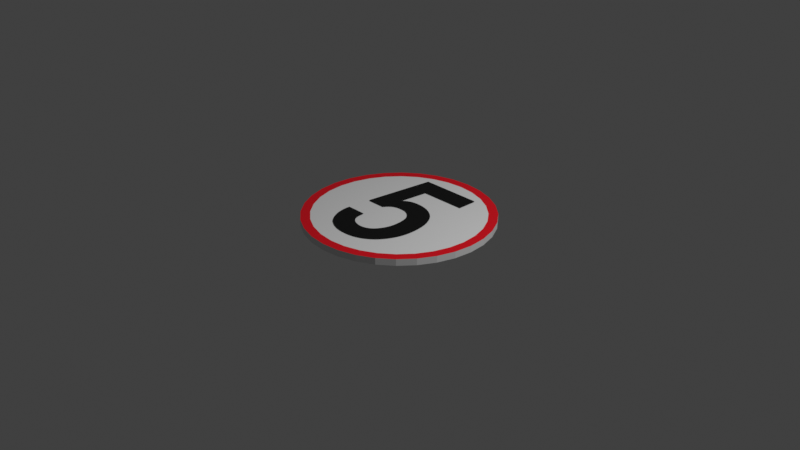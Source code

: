 # Source: velocidade5.blend  (saved by Blender 3.0.42; exported with 4.5.12 LTS)
import bpy
from mathutils import Matrix  # noqa: F401  (used for matrix-valued properties, if any)

bpy.ops.wm.read_factory_settings(use_empty=True)
scene = bpy.context.scene
scene.name = 'Scene'

# ---- collections
col_collection = bpy.data.collections.new('Collection'); scene.collection.children.link(col_collection)

# ---- materials (node trees are filled in below, after node groups)
mat_branco = bpy.data.materials.new('Branco')
mat_branco.use_transparent_shadow = False
mat_vermelho = bpy.data.materials.new('Vermelho')
mat_vermelho.use_transparent_shadow = False
mat_preto = bpy.data.materials.new('Preto')
mat_preto.use_transparent_shadow = False

# ---- material node trees
mat_branco.use_nodes = True; mat_branco.node_tree.nodes.clear()
_N = mat_branco.node_tree.nodes; _L = mat_branco.node_tree.links
n0 = _N.new('ShaderNodeBsdfPrincipled'); n0.name = 'Principled BSDF'; n0.location = (10, 300)
n0.distribution = 'GGX'
n0.subsurface_method = 'RANDOM_WALK_SKIN'
n0.inputs[3].default_value = 1.45
n0.inputs[27].default_value = (0.0, 0.0, 0.0, 1.0)
n0.inputs[28].default_value = 1.0
n1 = _N.new('ShaderNodeOutputMaterial'); n1.name = 'Material Output'; n1.location = (300, 300)
_L.new(n0.outputs[0], n1.inputs[0])
n1.is_active_output = True
mat_vermelho.use_nodes = True; mat_vermelho.node_tree.nodes.clear()
_N = mat_vermelho.node_tree.nodes; _L = mat_vermelho.node_tree.links
n0 = _N.new('ShaderNodeBsdfPrincipled'); n0.name = 'Principled BSDF'; n0.location = (10, 300)
n0.distribution = 'GGX'
n0.subsurface_method = 'RANDOM_WALK_SKIN'
n0.inputs[0].default_value = (0.8, 0.000532, 0.009925, 1.0)
n0.inputs[3].default_value = 1.45
n0.inputs[27].default_value = (0.0, 0.0, 0.0, 1.0)
n0.inputs[28].default_value = 1.0
n1 = _N.new('ShaderNodeOutputMaterial'); n1.name = 'Material Output'; n1.location = (300, 300)
_L.new(n0.outputs[0], n1.inputs[0])
n1.is_active_output = True
mat_preto.use_nodes = True; mat_preto.node_tree.nodes.clear()
_N = mat_preto.node_tree.nodes; _L = mat_preto.node_tree.links
n0 = _N.new('ShaderNodeBsdfPrincipled'); n0.name = 'Principled BSDF'; n0.location = (10, 300)
n0.distribution = 'GGX'
n0.subsurface_method = 'RANDOM_WALK_SKIN'
n0.inputs[0].default_value = (0.0, 0.0, 0.0, 1.0)
n0.inputs[3].default_value = 1.45
n0.inputs[27].default_value = (0.0, 0.0, 0.0, 1.0)
n0.inputs[28].default_value = 1.0
n1 = _N.new('ShaderNodeOutputMaterial'); n1.name = 'Material Output'; n1.location = (300, 300)
_L.new(n0.outputs[0], n1.inputs[0])
n1.is_active_output = True

# ---- world
world_world = bpy.data.worlds.new('World'); scene.world = world_world
world_world.use_nodes = True; world_world.node_tree.nodes.clear()
_N = world_world.node_tree.nodes; _L = world_world.node_tree.links
n0 = _N.new('ShaderNodeOutputWorld'); n0.name = 'World Output'; n0.location = (300, 300)
n1 = _N.new('ShaderNodeBackground'); n1.name = 'Background'; n1.location = (10, 300)
n1.inputs[0].default_value = (0.05088, 0.05088, 0.05088, 1.0)
_L.new(n1.outputs[0], n0.inputs[0])
n0.is_active_output = True
world_world.color = (0.05088, 0.05088, 0.05088)
world_world.use_sun_shadow = False
world_world.sun_shadow_jitter_overblur = 0.0

# ---- cameras
cam_camera = bpy.data.cameras.new('Camera')
cam_camera.clip_end = 100.0
cam_camera.ortho_scale = 7.314

# ---- lights
light_light = bpy.data.lights.new('Light', 'POINT')
light_light.transmission_factor = 0.0
light_light.energy = 1000.0
light_light.shadow_soft_size = 0.1
light_light.shadow_maximum_resolution = 0.006
light_light.use_absolute_resolution = True

# ---- meshes
me_circle = bpy.data.meshes.new('Circle')
me_circle.from_pydata([(0.0, 1.0, 0.0), (-0.1951, 0.9808, 0.0), (-0.3827, 0.9239, 0.0), (-0.5556, 0.8315, 0.0), (-0.7071, 0.7071, 0.0), (-0.8315, 0.5556, 0.0), (-0.9239, 0.3827, 0.0), (-0.9808, 0.1951, 0.0), (-1.0, 0.0, 0.0), (-0.9808, -0.1951, 0.0), (-0.9239, -0.3827, 0.0), (-0.8315, -0.5556, 0.0), (-0.7071, -0.7071, 0.0), (-0.5556, -0.8315, 0.0), (-0.3827, -0.9239, 0.0), (-0.1951, -0.9808, 0.0), (0.0, -1.0, 0.0), (0.1951, -0.9808, 0.0), (0.3827, -0.9239, 0.0), (0.5556, -0.8315, 0.0), (0.7071, -0.7071, 0.0), (0.8315, -0.5556, 0.0), (0.9239, -0.3827, 0.0), (0.9808, -0.1951, 0.0), (1.0, 0.0, 0.0), (0.9808, 0.1951, 0.0), (0.9239, 0.3827, 0.0), (0.8315, 0.5556, 0.0), (0.7071, 0.7071, 0.0), (0.5556, 0.8315, 0.0), (0.3827, 0.9239, 0.0), (0.1951, 0.9808, 0.0), (0.0, 1.0, 0.0), (-0.1951, 0.9808, 0.0), (-0.3827, 0.9239, 0.0), (-0.5556, 0.8315, 0.0), (-0.7071, 0.7071, 0.0), (-0.8315, 0.5556, 0.0), (-0.9239, 0.3827, 0.0), (-0.9808, 0.1951, 0.0), (-1.0, 0.0, 0.0), (-0.9808, -0.1951, 0.0), (-0.9239, -0.3827, 0.0), (-0.8315, -0.5556, 0.0), (-0.7071, -0.7071, 0.0), (-0.5556, -0.8315, 0.0), (-0.3827, -0.9239, 0.0), (-0.1951, -0.9808, 0.0), (0.0, -1.0, 0.0), (0.1951, -0.9808, 0.0), (0.3827, -0.9239, 0.0), (0.5556, -0.8315, 0.0), (0.7071, -0.7071, 0.0), (0.8315, -0.5556, 0.0), (0.9239, -0.3827, 0.0), (0.9808, -0.1951, 0.0), (1.0, 0.0, 0.0), (0.9808, 0.1951, 0.0), (0.9239, 0.3827, 0.0), (0.8315, 0.5556, 0.0), (0.7071, 0.7071, 0.0), (0.5556, 0.8315, 0.0), (0.3827, 0.9239, 0.0), (0.1951, 0.9808, 0.0), (0.0, 1.0, 0.07019), (-0.1951, 0.9808, 0.07019), (-0.3827, 0.9239, 0.07019), (-0.5556, 0.8315, 0.07019), (-0.7071, 0.7071, 0.07019), (-0.8315, 0.5556, 0.07019), (-0.9239, 0.3827, 0.07019), (-0.9808, 0.1951, 0.07019), (-1.0, 0.0, 0.07019), (-0.9808, -0.1951, 0.07019), (-0.9239, -0.3827, 0.07019), (-0.8315, -0.5556, 0.07019), (-0.7071, -0.7071, 0.07019), (-0.5556, -0.8315, 0.07019), (-0.3827, -0.9239, 0.07019), (-0.1951, -0.9808, 0.07019), (0.0, -1.0, 0.07019), (0.1951, -0.9808, 0.07019), (0.3827, -0.9239, 0.07019), (0.5556, -0.8315, 0.07019), (0.7071, -0.7071, 0.07019), (0.8315, -0.5556, 0.07019), (0.9239, -0.3827, 0.07019), (0.9808, -0.1951, 0.07019), (1.0, 0.0, 0.07019), (0.9808, 0.1951, 0.07019), (0.9239, 0.3827, 0.07019), (0.8315, 0.5556, 0.07019), (0.7071, 0.7071, 0.07019), (0.5556, 0.8315, 0.07019), (0.3827, 0.9239, 0.07019), (0.1951, 0.9808, 0.07019), (-1.2e-09, 0.9009, 0.07019), (-0.1757, 0.8835, 0.07019), (-0.3447, 0.8323, 0.07019), (-0.5005, 0.749, 0.07019), (-0.637, 0.637, 0.07019), (-0.749, 0.5005, 0.07019), (-0.8323, 0.3447, 0.07019), (-0.8835, 0.1757, 0.07019), (-0.9009, 1.477e-09, 0.07019), (-0.8835, -0.1757, 0.07019), (-0.8323, -0.3447, 0.07019), (-0.749, -0.5005, 0.07019), (-0.637, -0.637, 0.07019), (-0.5005, -0.749, 0.07019), (-0.3447, -0.8323, 0.07019), (-0.1757, -0.8835, 0.07019), (-1.2e-09, -0.9009, 0.07019), (0.1757, -0.8835, 0.07019), (0.3447, -0.8323, 0.07019), (0.5005, -0.749, 0.07019), (0.637, -0.637, 0.07019), (0.749, -0.5005, 0.07019), (0.8323, -0.3447, 0.07019), (0.8835, -0.1757, 0.07019), (0.9009, 1.477e-09, 0.07019), (0.8835, 0.1757, 0.07019), (0.8323, 0.3447, 0.07019), (0.749, 0.5005, 0.07019), (0.637, 0.637, 0.07019), (0.5005, 0.749, 0.07019), (0.3447, 0.8323, 0.07019), (0.1757, 0.8835, 0.07019)], [], [(1, 0, 31, 30, 29, 28, 27, 26, 25, 24, 23, 22, 21, 20, 19, 18, 17, 16, 15, 14, 13, 12, 11, 10, 9, 8, 7, 6, 5, 4, 3, 2), (44, 45, 77, 76), (4, 5, 37, 36), (31, 0, 32, 63), (18, 19, 51, 50), (5, 6, 38, 37), (19, 20, 52, 51), (6, 7, 39, 38), (20, 21, 53, 52), (7, 8, 40, 39), (21, 22, 54, 53), (8, 9, 41, 40), (22, 23, 55, 54), (9, 10, 42, 41), (23, 24, 56, 55), (10, 11, 43, 42), (24, 25, 57, 56), (11, 12, 44, 43), (25, 26, 58, 57), (12, 13, 45, 44), (26, 27, 59, 58), (13, 14, 46, 45), (0, 1, 33, 32), (27, 28, 60, 59), (14, 15, 47, 46), (1, 2, 34, 33), (28, 29, 61, 60), (15, 16, 48, 47), (2, 3, 35, 34), (29, 30, 62, 61), (16, 17, 49, 48), (3, 4, 36, 35), (30, 31, 63, 62), (17, 18, 50, 49), (79, 80, 112, 111), (58, 59, 91, 90), (45, 46, 78, 77), (32, 33, 65, 64), (59, 60, 92, 91), (46, 47, 79, 78), (33, 34, 66, 65), (60, 61, 93, 92), (47, 48, 80, 79), (34, 35, 67, 66), (61, 62, 94, 93), (48, 49, 81, 80), (35, 36, 68, 67), (62, 63, 95, 94), (49, 50, 82, 81), (36, 37, 69, 68), (63, 32, 64, 95), (50, 51, 83, 82), (37, 38, 70, 69), (51, 52, 84, 83), (38, 39, 71, 70), (52, 53, 85, 84), (39, 40, 72, 71), (53, 54, 86, 85), (40, 41, 73, 72), (54, 55, 87, 86), (41, 42, 74, 73), (55, 56, 88, 87), (42, 43, 75, 74), (56, 57, 89, 88), (43, 44, 76, 75), (57, 58, 90, 89), (97, 98, 99, 100, 101, 102, 103, 104, 105, 106, 107, 108, 109, 110, 111, 112, 113, 114, 115, 116, 117, 118, 119, 120, 121, 122, 123, 124, 125, 126, 127, 96), (66, 67, 99, 98), (93, 94, 126, 125), (80, 81, 113, 112), (67, 68, 100, 99), (94, 95, 127, 126), (81, 82, 114, 113), (68, 69, 101, 100), (95, 64, 96, 127), (82, 83, 115, 114), (69, 70, 102, 101), (83, 84, 116, 115), (70, 71, 103, 102), (84, 85, 117, 116), (71, 72, 104, 103), (85, 86, 118, 117), (72, 73, 105, 104), (86, 87, 119, 118), (73, 74, 106, 105), (87, 88, 120, 119), (74, 75, 107, 106), (88, 89, 121, 120), (75, 76, 108, 107), (89, 90, 122, 121), (76, 77, 109, 108), (90, 91, 123, 122), (77, 78, 110, 109), (64, 65, 97, 96), (91, 92, 124, 123), (78, 79, 111, 110), (65, 66, 98, 97), (92, 93, 125, 124)])
me_circle.polygons.foreach_set('material_index', [0, 0, 0, 0, 0, 0, 0, 0, 0, 0, 0, 0, 0, 0, 0, 0, 0, 0, 0, 0, 0, 0, 0, 0, 0, 0, 0, 0, 0, 0, 0, 0, 0, 0, 1, 0, 0, 0, 0, 0, 0, 0, 0, 0, 0, 0, 0, 0, 0, 0, 0, 0, 0, 0, 0, 0, 0, 0, 0, 0, 0, 0, 0, 0, 0, 0, 0, 1, 1, 1, 1, 1, 1, 1, 1, 1, 1, 1, 1, 1, 1, 1, 1, 1, 1, 1, 1, 1, 1, 1, 1, 1, 1, 1, 1, 1, 1, 1])
_uv = me_circle.uv_layers.new(name='UVMap')
_uv.uv.foreach_set('vector', [0.0, 0.0, 0.0, 0.0, 0.0, 0.0, 0.0, 0.0, 0.0, 0.0, 0.0, 0.0, 0.0, 0.0, 0.0, 0.0, 0.0, 0.0, 0.0, 0.0, 0.0, 0.0, 0.0, 0.0, 0.0, 0.0, 0.0, 0.0, 0.0, 0.0, 0.0, 0.0, 0.0, 0.0, 0.0, 0.0, 0.0, 0.0, 0.0, 0.0, 0.0, 0.0, 0.0, 0.0, 0.0, 0.0, 0.0, 0.0, 0.0, 0.0, 0.0, 0.0, 0.0, 0.0, 0.0, 0.0, 0.0, 0.0, 0.0, 0.0, 0.0, 0.0, 0.0, 0.0, 0.0, 0.0, 0.0, 0.0, 0.0, 0.0, 0.0, 0.0, 0.0, 0.0, 0.0, 0.0, 0.0, 0.0, 0.0, 0.0, 0.0, 0.0, 0.0, 0.0, 0.0, 0.0, 0.0, 0.0, 0.0, 0.0, 0.0, 0.0, 0.0, 0.0, 0.0, 0.0, 0.0, 0.0, 0.0, 0.0, 0.0, 0.0, 0.0, 0.0, 0.0, 0.0, 0.0, 0.0, 0.0, 0.0, 0.0, 0.0, 0.0, 0.0, 0.0, 0.0, 0.0, 0.0, 0.0, 0.0, 0.0, 0.0, 0.0, 0.0, 0.0, 0.0, 0.0, 0.0, 0.0, 0.0, 0.0, 0.0, 0.0, 0.0, 0.0, 0.0, 0.0, 0.0, 0.0, 0.0, 0.0, 0.0, 0.0, 0.0, 0.0, 0.0, 0.0, 0.0, 0.0, 0.0, 0.0, 0.0, 0.0, 0.0, 0.0, 0.0, 0.0, 0.0, 0.0, 0.0, 0.0, 0.0, 0.0, 0.0, 0.0, 0.0, 0.0, 0.0, 0.0, 0.0, 0.0, 0.0, 0.0, 0.0, 0.0, 0.0, 0.0, 0.0, 0.0, 0.0, 0.0, 0.0, 0.0, 0.0, 0.0, 0.0, 0.0, 0.0, 0.0, 0.0, 0.0, 0.0, 0.0, 0.0, 0.0, 0.0, 0.0, 0.0, 0.0, 0.0, 0.0, 0.0, 0.0, 0.0, 0.0, 0.0, 0.0, 0.0, 0.0, 0.0, 0.0, 0.0, 0.0, 0.0, 0.0, 0.0, 0.0, 0.0, 0.0, 0.0, 0.0, 0.0, 0.0, 0.0, 0.0, 0.0, 0.0, 0.0, 0.0, 0.0, 0.0, 0.0, 0.0, 0.0, 0.0, 0.0, 0.0, 0.0, 0.0, 0.0, 0.0, 0.0, 0.0, 0.0, 0.0, 0.0, 0.0, 0.0, 0.0, 0.0, 0.0, 0.0, 0.0, 0.0, 0.0, 0.0, 0.0, 0.0, 0.0, 0.0, 0.0, 0.0, 0.0, 0.0, 0.0, 0.0, 0.0, 0.0, 0.0, 0.0, 0.0, 0.0, 0.0, 0.0, 0.0, 0.0, 0.0, 0.0, 0.0, 0.0, 0.0, 0.0, 0.0, 0.0, 0.0, 0.0, 0.0, 0.0, 0.0, 0.0, 0.0, 0.0, 0.0, 0.0, 0.0, 0.0, 0.0, 0.0, 0.0, 0.0, 0.0, 0.0, 0.0, 0.0, 0.0, 0.0, 0.0, 0.0, 0.0, 0.0, 0.0, 0.0, 0.0, 0.0, 0.0, 0.0, 0.0, 0.0, 0.0, 0.0, 0.0, 0.0, 0.0, 0.0, 0.0, 0.0, 0.0, 0.0, 0.0, 0.0, 0.0, 0.0, 0.0, 0.0, 0.0, 0.0, 0.0, 0.0, 0.0, 0.0, 0.0, 0.0, 0.0, 0.0, 0.0, 0.0, 0.0, 0.0, 0.0, 0.0, 0.0, 0.0, 0.0, 0.0, 0.0, 0.0, 0.0, 0.0, 0.0, 0.0, 0.0, 0.0, 0.0, 0.0, 0.0, 0.0, 0.0, 0.0, 0.0, 0.0, 0.0, 0.0, 0.0, 0.0, 0.0, 0.0, 0.0, 0.0, 0.0, 0.0, 0.0, 0.0, 0.0, 0.0, 0.0, 0.0, 0.0, 0.0, 0.0, 0.0, 0.0, 0.0, 0.0, 0.0, 0.0, 0.0, 0.0, 0.0, 0.0, 0.0, 0.0, 0.0, 0.0, 0.0, 0.0, 0.0, 0.0, 0.0, 0.0, 0.0, 0.0, 0.0, 0.0, 0.0, 0.0, 0.0, 0.0, 0.0, 0.0, 0.0, 0.0, 0.0, 0.0, 0.0, 0.0, 0.0, 0.0, 0.0, 0.0, 0.0, 0.0, 0.0, 0.0, 0.0, 0.0, 0.0, 0.0, 0.0, 0.0, 0.0, 0.0, 0.0, 0.0, 0.0, 0.0, 0.0, 0.0, 0.0, 0.0, 0.0, 0.0, 0.0, 0.0, 0.0, 0.0, 0.0, 0.0, 0.0, 0.0, 0.0, 0.0, 0.0, 0.0, 0.0, 0.0, 0.0, 0.0, 0.0, 0.0, 0.0, 0.0, 0.0, 0.0, 0.0, 0.0, 0.0, 0.0, 0.0, 0.0, 0.0, 0.0, 0.0, 0.0, 0.0, 0.0, 0.0, 0.0, 0.0, 0.0, 0.0, 0.0, 0.0, 0.0, 0.0, 0.0, 0.0, 0.0, 0.0, 0.0, 0.0, 0.0, 0.0, 0.0, 0.0, 0.0, 0.0, 0.0, 0.0, 0.0, 0.0, 0.0, 0.0, 0.0, 0.0, 0.0, 0.0, 0.0, 0.0, 0.0, 0.0, 0.0, 0.0, 0.0, 0.0, 0.0, 0.0, 0.0, 0.0, 0.0, 0.0, 0.0, 0.0, 0.0, 0.0, 0.0, 0.0, 0.0, 0.0, 0.0, 0.0, 0.0, 0.0, 0.0, 0.0, 0.0, 0.0, 0.0, 0.0, 0.0, 0.0, 0.0, 0.0, 0.0, 0.0, 0.0, 0.0, 0.0, 0.0, 0.0, 0.0, 0.0, 0.0, 0.0, 0.0, 0.0, 0.0, 0.0, 0.0, 0.0, 0.0, 0.0, 0.0, 0.0, 0.0, 0.0, 0.0, 0.0, 0.0, 0.0, 0.0, 0.0, 0.0, 0.0, 0.0, 0.0, 0.0, 0.0, 0.0, 0.0, 0.0, 0.0, 0.0, 0.0, 0.0, 0.0, 0.0, 0.0, 0.0, 0.0, 0.0, 0.0, 0.0, 0.0, 0.0, 0.0, 0.0, 0.0, 0.0, 0.0, 0.0, 0.0, 0.0, 0.0, 0.0, 0.0, 0.0, 0.0, 0.0, 0.0, 0.0, 0.0, 0.0, 0.0, 0.0, 0.0, 0.0, 0.0, 0.0, 0.0, 0.0, 0.0, 0.0, 0.0, 0.0, 0.0, 0.0, 0.0, 0.0, 0.0, 0.0, 0.0, 0.0, 0.0, 0.0, 0.0, 0.0, 0.0, 0.0, 0.0, 0.0, 0.0, 0.0, 0.0, 0.0, 0.0, 0.0, 0.0, 0.0, 0.0, 0.0, 0.0, 0.0, 0.0, 0.0, 0.0, 0.0, 0.0, 0.0, 0.0, 0.0, 0.0, 0.0, 0.0, 0.0, 0.0, 0.0, 0.0, 0.0, 0.0, 0.0, 0.0, 0.0, 0.0, 0.0, 0.0, 0.0, 0.0, 0.0, 0.0, 0.0, 0.0, 0.0, 0.0, 0.0, 0.0, 0.0, 0.0, 0.0, 0.0, 0.0, 0.0, 0.0, 0.0, 0.0, 0.0, 0.0, 0.0, 0.0, 0.0, 0.0, 0.0, 0.0, 0.0, 0.0, 0.0, 0.0, 0.0, 0.0, 0.0, 0.0, 0.0, 0.0, 0.0, 0.0, 0.0, 0.0, 0.0, 0.0, 0.0, 0.0, 0.0, 0.0, 0.0, 0.0, 0.0, 0.0, 0.0, 0.0, 0.0, 0.0, 0.0, 0.0, 0.0, 0.0, 0.0, 0.0, 0.0, 0.0, 0.0, 0.0, 0.0, 0.0, 0.0, 0.0, 0.0, 0.0, 0.0, 0.0, 0.0, 0.0, 0.0, 0.0, 0.0, 0.0, 0.0, 0.0, 0.0, 0.0, 0.0, 0.0, 0.0, 0.0, 0.0, 0.0, 0.0, 0.0, 0.0, 0.0, 0.0, 0.0, 0.0, 0.0, 0.0, 0.0, 0.0, 0.0, 0.0, 0.0, 0.0, 0.0, 0.0, 0.0, 0.0, 0.0, 0.0, 0.0, 0.0, 0.0, 0.0, 0.0, 0.0, 0.0, 0.0, 0.0, 0.0, 0.0, 0.0, 0.0, 0.0, 0.0, 0.0, 0.0, 0.0, 0.0, 0.0, 0.0, 0.0, 0.0, 0.0, 0.0, 0.0, 0.0, 0.0, 0.0, 0.0, 0.0, 0.0, 0.0, 0.0, 0.0, 0.0, 0.0, 0.0, 0.0, 0.0, 0.0, 0.0, 0.0, 0.0, 0.0, 0.0, 0.0, 0.0, 0.0, 0.0, 0.0, 0.0, 0.0, 0.0, 0.0, 0.0, 0.0, 0.0, 0.0, 0.0, 0.0, 0.0, 0.0, 0.0, 0.0, 0.0, 0.0, 0.0, 0.0, 0.0, 0.0, 0.0, 0.0, 0.0, 0.0, 0.0, 0.0, 0.0, 0.0, 0.0, 0.0, 0.0, 0.0, 0.0, 0.0, 0.0, 0.0, 0.0, 0.0, 0.0, 0.0, 0.0, 0.0, 0.0, 0.0, 0.0, 0.0, 0.0, 0.0, 0.0, 0.0])
me_circle.materials.append(mat_branco)
me_circle.materials.append(mat_vermelho)
me_circle.update()
me_text = bpy.data.meshes.new('Text')
me_text.from_pydata([(0.5374, 0.8061, 0.0), (0.5197, 0.806, 0.0), (0.5024, 0.8049, 0.0), (0.4857, 0.8028, 0.0), (0.4694, 0.7995, 0.0), (0.4536, 0.7952, 0.0), (0.4383, 0.7898, 0.0), (0.4235, 0.7833, 0.0), (0.4092, 0.7757, 0.0), (0.3954, 0.7671, 0.0), (0.382, 0.7574, 0.0), (0.3691, 0.7466, 0.0), (0.3567, 0.7347, 0.0), (0.3567, 0.7347, 0.0), (0.3901, 1.058, 0.0), (0.888, 1.058, 0.0), (0.888, 1.277, 0.0), (0.208, 1.277, 0.0), (0.1199, 0.5085, 0.0), (0.3294, 0.5085, 0.0), (0.3385, 0.525, 0.0), (0.3485, 0.54, 0.0), (0.3594, 0.5534, 0.0), (0.3712, 0.5654, 0.0), (0.384, 0.5758, 0.0), (0.3977, 0.5848, 0.0), (0.4124, 0.5923, 0.0), (0.4279, 0.5983, 0.0), (0.4444, 0.6028, 0.0), (0.4618, 0.6057, 0.0), (0.4802, 0.6072, 0.0), (0.4994, 0.6072, 0.0), (0.4994, 0.6072, 0.0), (0.5107, 0.6074, 0.0), (0.5218, 0.607, 0.0), (0.5327, 0.606, 0.0), (0.5434, 0.6043, 0.0), (0.5539, 0.6021, 0.0), (0.5641, 0.5992, 0.0), (0.5742, 0.5958, 0.0), (0.5841, 0.5917, 0.0), (0.5938, 0.587, 0.0), (0.6033, 0.5817, 0.0), (0.6126, 0.5758, 0.0), (0.6216, 0.5693, 0.0), (0.6304, 0.5623, 0.0), (0.6386, 0.5549, 0.0), (0.6464, 0.5473, 0.0), (0.6537, 0.5393, 0.0), (0.6605, 0.531, 0.0), (0.6668, 0.5224, 0.0), (0.6726, 0.5134, 0.0), (0.678, 0.5042, 0.0), (0.6828, 0.4945, 0.0), (0.6872, 0.4846, 0.0), (0.6911, 0.4743, 0.0), (0.6945, 0.4638, 0.0), (0.6975, 0.453, 0.0), (0.7003, 0.4423, 0.0), (0.7028, 0.4315, 0.0), (0.705, 0.4208, 0.0), (0.707, 0.4101, 0.0), (0.7087, 0.3994, 0.0), (0.7102, 0.3887, 0.0), (0.7114, 0.3781, 0.0), (0.7123, 0.3674, 0.0), (0.7129, 0.3568, 0.0), (0.7133, 0.3461, 0.0), (0.7135, 0.3355, 0.0), (0.7135, 0.3355, 0.0), (0.7138, 0.3184, 0.0), (0.7134, 0.3014, 0.0), (0.7121, 0.2847, 0.0), (0.71, 0.2681, 0.0), (0.7071, 0.2517, 0.0), (0.7034, 0.2355, 0.0), (0.6989, 0.2194, 0.0), (0.6936, 0.2036, 0.0), (0.6874, 0.1879, 0.0), (0.6805, 0.1724, 0.0), (0.6727, 0.1571, 0.0), (0.6641, 0.1419, 0.0), (0.6548, 0.1275, 0.0), (0.6446, 0.1143, 0.0), (0.6336, 0.1022, 0.0), (0.6219, 0.09142, 0.0), (0.6093, 0.08182, 0.0), (0.596, 0.07343, 0.0), (0.5819, 0.06626, 0.0), (0.567, 0.0603, 0.0), (0.5513, 0.05555, 0.0), (0.5348, 0.05201, 0.0), (0.5175, 0.04969, 0.0), (0.4994, 0.04858, 0.0), (0.4994, 0.04858, 0.0), (0.4692, 0.05188, 0.0), (0.4417, 0.05773, 0.0), (0.4169, 0.06613, 0.0), (0.3949, 0.07708, 0.0), (0.3756, 0.09059, 0.0), (0.359, 0.1066, 0.0), (0.3452, 0.1252, 0.0), (0.3341, 0.1464, 0.0), (0.3258, 0.1701, 0.0), (0.3202, 0.1964, 0.0), (0.3174, 0.2252, 0.0), (0.3173, 0.2565, 0.0), (0.3173, 0.2565, 0.0), (0.09867, 0.2565, 0.0), (0.09792, 0.2246, 0.0), (0.09922, 0.1935, 0.0), (0.1026, 0.1633, 0.0), (0.1079, 0.1339, 0.0), (0.1154, 0.1054, 0.0), (0.1249, 0.0778, 0.0), (0.1364, 0.05103, 0.0), (0.1499, 0.02513, 0.0), (0.1656, 9.486e-05, 0.0), (0.1832, -0.02408, 0.0), (0.2029, -0.04739, 0.0), (0.2247, -0.06983, 0.0), (0.2451, -0.08459, 0.0), (0.266, -0.098, 0.0), (0.2874, -0.1101, 0.0), (0.3092, -0.1208, 0.0), (0.3314, -0.1301, 0.0), (0.3541, -0.1381, 0.0), (0.3772, -0.1448, 0.0), (0.4008, -0.1501, 0.0), (0.4248, -0.1541, 0.0), (0.4492, -0.1567, 0.0), (0.4741, -0.158, 0.0), (0.4994, -0.1579, 0.0), (0.4994, -0.1579, 0.0), (0.5306, -0.1572, 0.0), (0.561, -0.1545, 0.0), (0.5906, -0.15, 0.0), (0.6194, -0.1435, 0.0), (0.6473, -0.1352, 0.0), (0.6744, -0.1249, 0.0), (0.7007, -0.1126, 0.0), (0.7261, -0.0985, 0.0), (0.7508, -0.08245, 0.0), (0.7746, -0.06447, 0.0), (0.7976, -0.04458, 0.0), (0.8197, -0.02277, 0.0), (0.8403, 0.003373, 0.0), (0.859, 0.03019, 0.0), (0.8759, 0.05769, 0.0), (0.8909, 0.08585, 0.0), (0.9041, 0.1147, 0.0), (0.9154, 0.1442, 0.0), (0.9248, 0.1744, 0.0), (0.9324, 0.2053, 0.0), (0.9381, 0.2368, 0.0), (0.942, 0.269, 0.0), (0.944, 0.3019, 0.0), (0.9442, 0.3355, 0.0), (0.9442, 0.3355, 0.0), (0.944, 0.3514, 0.0), (0.9435, 0.3673, 0.0), (0.9426, 0.3832, 0.0), (0.9413, 0.3991, 0.0), (0.9397, 0.4149, 0.0), (0.9378, 0.4307, 0.0), (0.9354, 0.4465, 0.0), (0.9327, 0.4623, 0.0), (0.9297, 0.4781, 0.0), (0.9263, 0.4938, 0.0), (0.9225, 0.5095, 0.0), (0.9184, 0.5252, 0.0), (0.9138, 0.5408, 0.0), (0.9087, 0.556, 0.0), (0.9029, 0.571, 0.0), (0.8966, 0.5856, 0.0), (0.8898, 0.6, 0.0), (0.8824, 0.614, 0.0), (0.8744, 0.6278, 0.0), (0.8658, 0.6413, 0.0), (0.8566, 0.6545, 0.0), (0.8469, 0.6673, 0.0), (0.8367, 0.6799, 0.0), (0.8258, 0.6922, 0.0), (0.8055, 0.7109, 0.0), (0.7845, 0.7279, 0.0), (0.7628, 0.7432, 0.0), (0.7405, 0.7568, 0.0), (0.7174, 0.7688, 0.0), (0.6937, 0.7791, 0.0), (0.6694, 0.7878, 0.0), (0.6443, 0.7948, 0.0), (0.6186, 0.8001, 0.0), (0.5922, 0.8038, 0.0), (0.5651, 0.8057, 0.0), (0.5374, 0.8061, 0.0)], [], [(18, 14, 17), (14, 16, 17), (14, 15, 16), (18, 12, 14), (1, 193, 194), (2, 193, 1), (2, 192, 193), (3, 192, 2), (3, 191, 192), (4, 191, 3), (4, 190, 191), (5, 190, 4), (6, 190, 5), (6, 189, 190), (7, 189, 6), (7, 188, 189), (8, 188, 7), (8, 187, 188), (9, 187, 8), (9, 186, 187), (10, 186, 9), (11, 186, 10), (11, 185, 186), (12, 185, 11), (12, 184, 185), (18, 184, 12), (18, 183, 184), (18, 27, 183), (27, 28, 183), (28, 182, 183), (28, 181, 182), (28, 29, 181), (29, 180, 181), (29, 179, 180), (29, 178, 179), (29, 30, 178), (30, 177, 178), (30, 176, 177), (30, 33, 176), (33, 175, 176), (30, 31, 33), (34, 175, 33), (35, 175, 34), (36, 175, 35), (37, 175, 36), (38, 175, 37), (38, 174, 175), (39, 174, 38), (18, 26, 27), (40, 174, 39), (18, 25, 26), (41, 174, 40), (42, 174, 41), (42, 173, 174), (18, 24, 25), (43, 173, 42), (18, 23, 24), (44, 173, 43), (44, 172, 173), (45, 172, 44), (18, 22, 23), (46, 172, 45), (46, 171, 172), (47, 171, 46), (18, 21, 22), (48, 171, 47), (48, 170, 171), (18, 20, 21), (49, 170, 48), (50, 170, 49), (50, 169, 170), (18, 19, 20), (51, 169, 50), (52, 169, 51), (52, 168, 169), (53, 168, 52), (54, 168, 53), (54, 167, 168), (55, 167, 54), (55, 166, 167), (56, 166, 55), (57, 166, 56), (57, 165, 166), (58, 165, 57), (58, 164, 165), (59, 164, 58), (60, 164, 59), (60, 163, 164), (61, 163, 60), (61, 162, 163), (62, 162, 61), (63, 162, 62), (63, 161, 162), (64, 161, 63), (64, 160, 161), (65, 160, 64), (66, 160, 65), (66, 159, 160), (67, 159, 66), (67, 157, 159), (68, 157, 67), (70, 157, 68), (70, 156, 157), (71, 156, 70), (71, 155, 156), (72, 155, 71), (73, 155, 72), (73, 154, 155), (74, 154, 73), (109, 106, 108), (109, 105, 106), (75, 154, 74), (75, 153, 154), (76, 153, 75), (109, 104, 105), (110, 104, 109), (77, 153, 76), (77, 152, 153), (78, 152, 77), (110, 103, 104), (111, 103, 110), (79, 152, 78), (79, 151, 152), (80, 151, 79), (111, 102, 103), (112, 102, 111), (81, 151, 80), (112, 101, 102), (81, 150, 151), (82, 150, 81), (113, 101, 112), (83, 150, 82), (113, 100, 101), (83, 149, 150), (84, 149, 83), (113, 99, 100), (114, 99, 113), (85, 149, 84), (86, 149, 85), (114, 98, 99), (86, 148, 149), (87, 148, 86), (115, 98, 114), (115, 97, 98), (88, 148, 87), (89, 148, 88), (115, 96, 97), (90, 148, 89), (115, 95, 96), (90, 147, 148), (91, 147, 90), (92, 147, 91), (115, 93, 95), (116, 93, 115), (93, 147, 92), (116, 147, 93), (116, 146, 147), (117, 146, 116), (117, 145, 146), (118, 145, 117), (118, 144, 145), (119, 144, 118), (119, 143, 144), (120, 143, 119), (120, 142, 143), (121, 142, 120), (121, 141, 142), (122, 141, 121), (123, 141, 122), (123, 140, 141), (124, 140, 123), (124, 139, 140), (125, 139, 124), (125, 138, 139), (126, 138, 125), (126, 137, 138), (127, 137, 126), (127, 136, 137), (128, 136, 127), (128, 135, 136), (129, 135, 128), (130, 135, 129), (130, 134, 135), (131, 134, 130), (131, 132, 134)])
_uv = me_text.uv_layers.new(name='UVMap')
_uv.uv.foreach_set('vector', [0.09278, 0.0, 0.07216, 0.0, 0.08763, 0.0, 0.07216, 0.0, 0.08247, 0.0, 0.08763, 0.0, 0.07216, 0.0, 0.07732, 0.0, 0.08247, 0.0, 0.09278, 0.0, 0.06186, 0.0, 0.07216, 0.0, 0.005155, 0.0, 0.9948, 0.0, 1.0, 0.0, 0.01031, 0.0, 0.9948, 0.0, 0.005155, 0.0, 0.01031, 0.0, 0.9897, 0.0, 0.9948, 0.0, 0.01546, 0.0, 0.9897, 0.0, 0.01031, 0.0, 0.01546, 0.0, 0.9845, 0.0, 0.9897, 0.0, 0.02062, 0.0, 0.9845, 0.0, 0.01546, 0.0, 0.02062, 0.0, 0.9794, 0.0, 0.9845, 0.0, 0.02577, 0.0, 0.9794, 0.0, 0.02062, 0.0, 0.03093, 0.0, 0.9794, 0.0, 0.02577, 0.0, 0.03093, 0.0, 0.9742, 0.0, 0.9794, 0.0, 0.03608, 0.0, 0.9742, 0.0, 0.03093, 0.0, 0.03608, 0.0, 0.9691, 0.0, 0.9742, 0.0, 0.04124, 0.0, 0.9691, 0.0, 0.03608, 0.0, 0.04124, 0.0, 0.9639, 0.0, 0.9691, 0.0, 0.04639, 0.0, 0.9639, 0.0, 0.04124, 0.0, 0.04639, 0.0, 0.9588, 0.0, 0.9639, 0.0, 0.05155, 0.0, 0.9588, 0.0, 0.04639, 0.0, 0.0567, 0.0, 0.9588, 0.0, 0.05155, 0.0, 0.0567, 0.0, 0.9536, 0.0, 0.9588, 0.0, 0.06186, 0.0, 0.9536, 0.0, 0.0567, 0.0, 0.06186, 0.0, 0.9485, 0.0, 0.9536, 0.0, 0.09278, 0.0, 0.9485, 0.0, 0.06186, 0.0, 0.09278, 0.0, 0.9433, 0.0, 0.9485, 0.0, 0.09278, 0.0, 0.1392, 0.0, 0.9433, 0.0, 0.1392, 0.0, 0.1443, 0.0, 0.9433, 0.0, 0.1443, 0.0, 0.9381, 0.0, 0.9433, 0.0, 0.1443, 0.0, 0.933, 0.0, 0.9381, 0.0, 0.1443, 0.0, 0.1495, 0.0, 0.933, 0.0, 0.1495, 0.0, 0.9278, 0.0, 0.933, 0.0, 0.1495, 0.0, 0.9227, 0.0, 0.9278, 0.0, 0.1495, 0.0, 0.9175, 0.0, 0.9227, 0.0, 0.1495, 0.0, 0.1546, 0.0, 0.9175, 0.0, 0.1546, 0.0, 0.9124, 0.0, 0.9175, 0.0, 0.1546, 0.0, 0.9072, 0.0, 0.9124, 0.0, 0.1546, 0.0, 0.1701, 0.0, 0.9072, 0.0, 0.1701, 0.0, 0.9021, 0.0, 0.9072, 0.0, 0.1546, 0.0, 0.1598, 0.0, 0.1701, 0.0, 0.1753, 0.0, 0.9021, 0.0, 0.1701, 0.0, 0.1804, 0.0, 0.9021, 0.0, 0.1753, 0.0, 0.1856, 0.0, 0.9021, 0.0, 0.1804, 0.0, 0.1907, 0.0, 0.9021, 0.0, 0.1856, 0.0, 0.1959, 0.0, 0.9021, 0.0, 0.1907, 0.0, 0.1959, 0.0, 0.8969, 0.0, 0.9021, 0.0, 0.201, 0.0, 0.8969, 0.0, 0.1959, 0.0, 0.09278, 0.0, 0.134, 0.0, 0.1392, 0.0, 0.2062, 0.0, 0.8969, 0.0, 0.201, 0.0, 0.09278, 0.0, 0.1289, 0.0, 0.134, 0.0, 0.2113, 0.0, 0.8969, 0.0, 0.2062, 0.0, 0.2165, 0.0, 0.8969, 0.0, 0.2113, 0.0, 0.2165, 0.0, 0.8918, 0.0, 0.8969, 0.0, 0.09278, 0.0, 0.1237, 0.0, 0.1289, 0.0, 0.2216, 0.0, 0.8918, 0.0, 0.2165, 0.0, 0.09278, 0.0, 0.1186, 0.0, 0.1237, 0.0, 0.2268, 0.0, 0.8918, 0.0, 0.2216, 0.0, 0.2268, 0.0, 0.8866, 0.0, 0.8918, 0.0, 0.232, 0.0, 0.8866, 0.0, 0.2268, 0.0, 0.09278, 0.0, 0.1134, 0.0, 0.1186, 0.0, 0.2371, 0.0, 0.8866, 0.0, 0.232, 0.0, 0.2371, 0.0, 0.8814, 0.0, 0.8866, 0.0, 0.2423, 0.0, 0.8814, 0.0, 0.2371, 0.0, 0.09278, 0.0, 0.1082, 0.0, 0.1134, 0.0, 0.2474, 0.0, 0.8814, 0.0, 0.2423, 0.0, 0.2474, 0.0, 0.8763, 0.0, 0.8814, 0.0, 0.09278, 0.0, 0.1031, 0.0, 0.1082, 0.0, 0.2526, 0.0, 0.8763, 0.0, 0.2474, 0.0, 0.2577, 0.0, 0.8763, 0.0, 0.2526, 0.0, 0.2577, 0.0, 0.8711, 0.0, 0.8763, 0.0, 0.09278, 0.0, 0.09794, 0.0, 0.1031, 0.0, 0.2629, 0.0, 0.8711, 0.0, 0.2577, 0.0, 0.268, 0.0, 0.8711, 0.0, 0.2629, 0.0, 0.268, 0.0, 0.866, 0.0, 0.8711, 0.0, 0.2732, 0.0, 0.866, 0.0, 0.268, 0.0, 0.2784, 0.0, 0.866, 0.0, 0.2732, 0.0, 0.2784, 0.0, 0.8608, 0.0, 0.866, 0.0, 0.2835, 0.0, 0.8608, 0.0, 0.2784, 0.0, 0.2835, 0.0, 0.8557, 0.0, 0.8608, 0.0, 0.2887, 0.0, 0.8557, 0.0, 0.2835, 0.0, 0.2938, 0.0, 0.8557, 0.0, 0.2887, 0.0, 0.2938, 0.0, 0.8505, 0.0, 0.8557, 0.0, 0.299, 0.0, 0.8505, 0.0, 0.2938, 0.0, 0.299, 0.0, 0.8454, 0.0, 0.8505, 0.0, 0.3041, 0.0, 0.8454, 0.0, 0.299, 0.0, 0.3093, 0.0, 0.8454, 0.0, 0.3041, 0.0, 0.3093, 0.0, 0.8402, 0.0, 0.8454, 0.0, 0.3144, 0.0, 0.8402, 0.0, 0.3093, 0.0, 0.3144, 0.0, 0.8351, 0.0, 0.8402, 0.0, 0.3196, 0.0, 0.8351, 0.0, 0.3144, 0.0, 0.3247, 0.0, 0.8351, 0.0, 0.3196, 0.0, 0.3247, 0.0, 0.8299, 0.0, 0.8351, 0.0, 0.3299, 0.0, 0.8299, 0.0, 0.3247, 0.0, 0.3299, 0.0, 0.8247, 0.0, 0.8299, 0.0, 0.3351, 0.0, 0.8247, 0.0, 0.3299, 0.0, 0.3402, 0.0, 0.8247, 0.0, 0.3351, 0.0, 0.3402, 0.0, 0.8196, 0.0, 0.8247, 0.0, 0.3454, 0.0, 0.8196, 0.0, 0.3402, 0.0, 0.3454, 0.0, 0.8093, 0.0, 0.8196, 0.0, 0.3505, 0.0, 0.8093, 0.0, 0.3454, 0.0, 0.3608, 0.0, 0.8093, 0.0, 0.3505, 0.0, 0.3608, 0.0, 0.8041, 0.0, 0.8093, 0.0, 0.366, 0.0, 0.8041, 0.0, 0.3608, 0.0, 0.366, 0.0, 0.799, 0.0, 0.8041, 0.0, 0.3711, 0.0, 0.799, 0.0, 0.366, 0.0, 0.3763, 0.0, 0.799, 0.0, 0.3711, 0.0, 0.3763, 0.0, 0.7938, 0.0, 0.799, 0.0, 0.3814, 0.0, 0.7938, 0.0, 0.3763, 0.0, 0.5619, 0.0, 0.5464, 0.0, 0.5567, 0.0, 0.5619, 0.0, 0.5412, 0.0, 0.5464, 0.0, 0.3866, 0.0, 0.7938, 0.0, 0.3814, 0.0, 0.3866, 0.0, 0.7887, 0.0, 0.7938, 0.0, 0.3918, 0.0, 0.7887, 0.0, 0.3866, 0.0, 0.5619, 0.0, 0.5361, 0.0, 0.5412, 0.0, 0.567, 0.0, 0.5361, 0.0, 0.5619, 0.0, 0.3969, 0.0, 0.7887, 0.0, 0.3918, 0.0, 0.3969, 0.0, 0.7835, 0.0, 0.7887, 0.0, 0.4021, 0.0, 0.7835, 0.0, 0.3969, 0.0, 0.567, 0.0, 0.5309, 0.0, 0.5361, 0.0, 0.5722, 0.0, 0.5309, 0.0, 0.567, 0.0, 0.4072, 0.0, 0.7835, 0.0, 0.4021, 0.0, 0.4072, 0.0, 0.7784, 0.0, 0.7835, 0.0, 0.4124, 0.0, 0.7784, 0.0, 0.4072, 0.0, 0.5722, 0.0, 0.5258, 0.0, 0.5309, 0.0, 0.5773, 0.0, 0.5258, 0.0, 0.5722, 0.0, 0.4175, 0.0, 0.7784, 0.0, 0.4124, 0.0, 0.5773, 0.0, 0.5206, 0.0, 0.5258, 0.0, 0.4175, 0.0, 0.7732, 0.0, 0.7784, 0.0, 0.4227, 0.0, 0.7732, 0.0, 0.4175, 0.0, 0.5825, 0.0, 0.5206, 0.0, 0.5773, 0.0, 0.4278, 0.0, 0.7732, 0.0, 0.4227, 0.0, 0.5825, 0.0, 0.5155, 0.0, 0.5206, 0.0, 0.4278, 0.0, 0.768, 0.0, 0.7732, 0.0, 0.433, 0.0, 0.768, 0.0, 0.4278, 0.0, 0.5825, 0.0, 0.5103, 0.0, 0.5155, 0.0, 0.5876, 0.0, 0.5103, 0.0, 0.5825, 0.0, 0.4381, 0.0, 0.768, 0.0, 0.433, 0.0, 0.4433, 0.0, 0.768, 0.0, 0.4381, 0.0, 0.5876, 0.0, 0.5052, 0.0, 0.5103, 0.0, 0.4433, 0.0, 0.7629, 0.0, 0.768, 0.0, 0.4485, 0.0, 0.7629, 0.0, 0.4433, 0.0, 0.5928, 0.0, 0.5052, 0.0, 0.5876, 0.0, 0.5928, 0.0, 0.5, 0.0, 0.5052, 0.0, 0.4536, 0.0, 0.7629, 0.0, 0.4485, 0.0, 0.4588, 0.0, 0.7629, 0.0, 0.4536, 0.0, 0.5928, 0.0, 0.4948, 0.0, 0.5, 0.0, 0.4639, 0.0, 0.7629, 0.0, 0.4588, 0.0, 0.5928, 0.0, 0.4897, 0.0, 0.4948, 0.0, 0.4639, 0.0, 0.7577, 0.0, 0.7629, 0.0, 0.4691, 0.0, 0.7577, 0.0, 0.4639, 0.0, 0.4742, 0.0, 0.7577, 0.0, 0.4691, 0.0, 0.5928, 0.0, 0.4794, 0.0, 0.4897, 0.0, 0.5979, 0.0, 0.4794, 0.0, 0.5928, 0.0, 0.4794, 0.0, 0.7577, 0.0, 0.4742, 0.0, 0.5979, 0.0, 0.7577, 0.0, 0.4794, 0.0, 0.5979, 0.0, 0.7526, 0.0, 0.7577, 0.0, 0.6031, 0.0, 0.7526, 0.0, 0.5979, 0.0, 0.6031, 0.0, 0.7474, 0.0, 0.7526, 0.0, 0.6082, 0.0, 0.7474, 0.0, 0.6031, 0.0, 0.6082, 0.0, 0.7423, 0.0, 0.7474, 0.0, 0.6134, 0.0, 0.7423, 0.0, 0.6082, 0.0, 0.6134, 0.0, 0.7371, 0.0, 0.7423, 0.0, 0.6186, 0.0, 0.7371, 0.0, 0.6134, 0.0, 0.6186, 0.0, 0.732, 0.0, 0.7371, 0.0, 0.6237, 0.0, 0.732, 0.0, 0.6186, 0.0, 0.6237, 0.0, 0.7268, 0.0, 0.732, 0.0, 0.6289, 0.0, 0.7268, 0.0, 0.6237, 0.0, 0.634, 0.0, 0.7268, 0.0, 0.6289, 0.0, 0.634, 0.0, 0.7216, 0.0, 0.7268, 0.0, 0.6392, 0.0, 0.7216, 0.0, 0.634, 0.0, 0.6392, 0.0, 0.7165, 0.0, 0.7216, 0.0, 0.6443, 0.0, 0.7165, 0.0, 0.6392, 0.0, 0.6443, 0.0, 0.7113, 0.0, 0.7165, 0.0, 0.6495, 0.0, 0.7113, 0.0, 0.6443, 0.0, 0.6495, 0.0, 0.7062, 0.0, 0.7113, 0.0, 0.6546, 0.0, 0.7062, 0.0, 0.6495, 0.0, 0.6546, 0.0, 0.701, 0.0, 0.7062, 0.0, 0.6598, 0.0, 0.701, 0.0, 0.6546, 0.0, 0.6598, 0.0, 0.6959, 0.0, 0.701, 0.0, 0.6649, 0.0, 0.6959, 0.0, 0.6598, 0.0, 0.6701, 0.0, 0.6959, 0.0, 0.6649, 0.0, 0.6701, 0.0, 0.6907, 0.0, 0.6959, 0.0, 0.6753, 0.0, 0.6907, 0.0, 0.6701, 0.0, 0.6753, 0.0, 0.6804, 0.0, 0.6907, 0.0])
me_text.materials.append(mat_preto)
me_text.use_remesh_fix_poles = True
me_text.use_remesh_preserve_attributes = False
me_text.update()

# ---- objects
ob_light = bpy.data.objects.new('Light', light_light)
ob_camera = bpy.data.objects.new('Camera', cam_camera)
ob_circle = bpy.data.objects.new('Circle', me_circle)
ob_text = bpy.data.objects.new('Text', me_text)

# ---- transforms, parenting, visibility, modifiers, constraints
ob_light.location = (4.076, 1.005, 5.904)
ob_light.rotation_euler = (0.6503, 0.05522, 1.866)
ob_light.lock_rotations_4d = False
ob_light.empty_display_type = 'ARROWS'
ob_light.color = (0.0, 0.0, 0.0, 0.0)
ob_light.lineart.crease_threshold = 0.0
ob_camera.location = (7.359, -6.926, 4.958)
ob_camera.rotation_euler = (1.109, 0.0, 0.8149)
ob_camera.lock_rotations_4d = False
ob_camera.empty_display_type = 'ARROWS'
ob_camera.color = (0.0, 0.0, 0.0, 0.0)
ob_camera.display_type = 'WIRE'
ob_camera.lineart.crease_threshold = 0.0
ob_circle.location = (0.0, 0.0, 0.0)
ob_text.location = (-0.5305, -0.5468, 0.1127)
_m = ob_text.modifiers.new('Shrinkwrap', 'SHRINKWRAP')
_m.target = ob_circle
_m.offset = 0.01

# ---- collection membership
col_collection.objects.link(ob_light)
col_collection.objects.link(ob_camera)
col_collection.objects.link(ob_circle)
col_collection.objects.link(ob_text)

# ---- scene / render settings (as saved in the file)
scene.camera = ob_camera
scene.frame_start = 1; scene.frame_end = 250; scene.frame_set(1)
scene.render.engine = 'BLENDER_EEVEE_NEXT'
scene.cycles.sampling_pattern = 'TABULATED_SOBOL'
scene.cycles.use_light_tree = False
scene.view_settings.view_transform = 'Standard'
bpy.context.view_layer.update()
